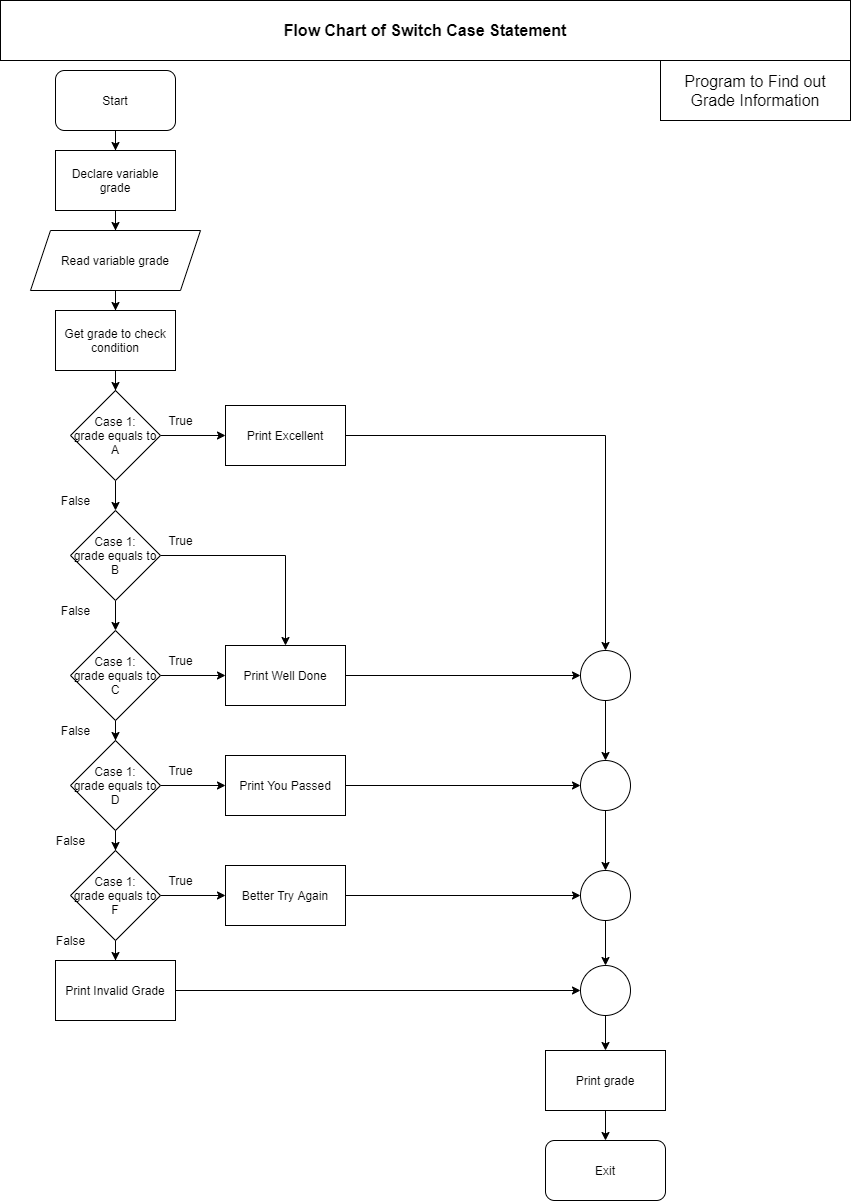

The diagram above was exported from draw.io. Its source (the exported page's mxGraphModel, read from the mxfile embedded in the PNG):
<mxGraphModel dx="2031" dy="1049" grid="1" gridSize="10" guides="1" tooltips="1" connect="1" arrows="1" fold="1" page="1" pageScale="1" pageWidth="850" pageHeight="1100" math="0" shadow="0">
  <root>
    <mxCell id="0" />
    <mxCell id="1" parent="0" />
    <mxCell id="FBRrjYqWjPM_l0mDhTHp-30" style="edgeStyle=orthogonalEdgeStyle;rounded=0;orthogonalLoop=1;jettySize=auto;html=1;" edge="1" parent="1" source="FBRrjYqWjPM_l0mDhTHp-1" target="FBRrjYqWjPM_l0mDhTHp-11">
      <mxGeometry relative="1" as="geometry" />
    </mxCell>
    <mxCell id="FBRrjYqWjPM_l0mDhTHp-1" value="Start" style="rounded=1;whiteSpace=wrap;html=1;" vertex="1" parent="1">
      <mxGeometry x="55" y="70" width="120" height="60" as="geometry" />
    </mxCell>
    <mxCell id="FBRrjYqWjPM_l0mDhTHp-29" style="edgeStyle=orthogonalEdgeStyle;rounded=0;orthogonalLoop=1;jettySize=auto;html=1;" edge="1" parent="1" source="FBRrjYqWjPM_l0mDhTHp-11" target="FBRrjYqWjPM_l0mDhTHp-12">
      <mxGeometry relative="1" as="geometry" />
    </mxCell>
    <mxCell id="FBRrjYqWjPM_l0mDhTHp-11" value="Declare variable grade" style="rounded=0;whiteSpace=wrap;html=1;" vertex="1" parent="1">
      <mxGeometry x="55" y="150" width="120" height="60" as="geometry" />
    </mxCell>
    <mxCell id="FBRrjYqWjPM_l0mDhTHp-28" style="edgeStyle=orthogonalEdgeStyle;rounded=0;orthogonalLoop=1;jettySize=auto;html=1;" edge="1" parent="1" source="FBRrjYqWjPM_l0mDhTHp-12" target="FBRrjYqWjPM_l0mDhTHp-14">
      <mxGeometry relative="1" as="geometry" />
    </mxCell>
    <mxCell id="FBRrjYqWjPM_l0mDhTHp-12" value="Read variable grade" style="shape=parallelogram;perimeter=parallelogramPerimeter;whiteSpace=wrap;html=1;fixedSize=1;" vertex="1" parent="1">
      <mxGeometry x="30" y="230" width="170" height="60" as="geometry" />
    </mxCell>
    <mxCell id="FBRrjYqWjPM_l0mDhTHp-26" style="edgeStyle=orthogonalEdgeStyle;rounded=0;orthogonalLoop=1;jettySize=auto;html=1;" edge="1" parent="1" source="FBRrjYqWjPM_l0mDhTHp-13" target="FBRrjYqWjPM_l0mDhTHp-15">
      <mxGeometry relative="1" as="geometry" />
    </mxCell>
    <mxCell id="FBRrjYqWjPM_l0mDhTHp-37" value="" style="edgeStyle=orthogonalEdgeStyle;rounded=0;orthogonalLoop=1;jettySize=auto;html=1;" edge="1" parent="1" source="FBRrjYqWjPM_l0mDhTHp-13" target="FBRrjYqWjPM_l0mDhTHp-36">
      <mxGeometry relative="1" as="geometry" />
    </mxCell>
    <mxCell id="FBRrjYqWjPM_l0mDhTHp-13" value="Case 1:&lt;br&gt;grade equals to A" style="rhombus;whiteSpace=wrap;html=1;" vertex="1" parent="1">
      <mxGeometry x="70" y="390" width="90" height="90" as="geometry" />
    </mxCell>
    <mxCell id="FBRrjYqWjPM_l0mDhTHp-27" style="edgeStyle=orthogonalEdgeStyle;rounded=0;orthogonalLoop=1;jettySize=auto;html=1;" edge="1" parent="1" source="FBRrjYqWjPM_l0mDhTHp-14" target="FBRrjYqWjPM_l0mDhTHp-13">
      <mxGeometry relative="1" as="geometry" />
    </mxCell>
    <mxCell id="FBRrjYqWjPM_l0mDhTHp-14" value="Get grade to check condition" style="rounded=0;whiteSpace=wrap;html=1;" vertex="1" parent="1">
      <mxGeometry x="55" y="310" width="120" height="60" as="geometry" />
    </mxCell>
    <mxCell id="FBRrjYqWjPM_l0mDhTHp-25" style="edgeStyle=orthogonalEdgeStyle;rounded=0;orthogonalLoop=1;jettySize=auto;html=1;entryX=0.5;entryY=0;entryDx=0;entryDy=0;" edge="1" parent="1" source="FBRrjYqWjPM_l0mDhTHp-15" target="FBRrjYqWjPM_l0mDhTHp-16">
      <mxGeometry relative="1" as="geometry" />
    </mxCell>
    <mxCell id="FBRrjYqWjPM_l0mDhTHp-39" value="" style="edgeStyle=orthogonalEdgeStyle;rounded=0;orthogonalLoop=1;jettySize=auto;html=1;" edge="1" parent="1" source="FBRrjYqWjPM_l0mDhTHp-15" target="FBRrjYqWjPM_l0mDhTHp-38">
      <mxGeometry relative="1" as="geometry" />
    </mxCell>
    <mxCell id="FBRrjYqWjPM_l0mDhTHp-15" value="Case 1:&lt;br&gt;grade equals to B" style="rhombus;whiteSpace=wrap;html=1;" vertex="1" parent="1">
      <mxGeometry x="70" y="510" width="90" height="90" as="geometry" />
    </mxCell>
    <mxCell id="FBRrjYqWjPM_l0mDhTHp-24" style="edgeStyle=orthogonalEdgeStyle;rounded=0;orthogonalLoop=1;jettySize=auto;html=1;" edge="1" parent="1" source="FBRrjYqWjPM_l0mDhTHp-16" target="FBRrjYqWjPM_l0mDhTHp-17">
      <mxGeometry relative="1" as="geometry" />
    </mxCell>
    <mxCell id="FBRrjYqWjPM_l0mDhTHp-40" style="edgeStyle=orthogonalEdgeStyle;rounded=0;orthogonalLoop=1;jettySize=auto;html=1;" edge="1" parent="1" source="FBRrjYqWjPM_l0mDhTHp-16" target="FBRrjYqWjPM_l0mDhTHp-38">
      <mxGeometry relative="1" as="geometry" />
    </mxCell>
    <mxCell id="FBRrjYqWjPM_l0mDhTHp-16" value="Case 1:&lt;br&gt;grade equals to C" style="rhombus;whiteSpace=wrap;html=1;" vertex="1" parent="1">
      <mxGeometry x="70" y="630" width="90" height="90" as="geometry" />
    </mxCell>
    <mxCell id="FBRrjYqWjPM_l0mDhTHp-23" style="edgeStyle=orthogonalEdgeStyle;rounded=0;orthogonalLoop=1;jettySize=auto;html=1;" edge="1" parent="1" source="FBRrjYqWjPM_l0mDhTHp-17" target="FBRrjYqWjPM_l0mDhTHp-18">
      <mxGeometry relative="1" as="geometry" />
    </mxCell>
    <mxCell id="FBRrjYqWjPM_l0mDhTHp-43" value="" style="edgeStyle=orthogonalEdgeStyle;rounded=0;orthogonalLoop=1;jettySize=auto;html=1;" edge="1" parent="1" source="FBRrjYqWjPM_l0mDhTHp-17" target="FBRrjYqWjPM_l0mDhTHp-42">
      <mxGeometry relative="1" as="geometry" />
    </mxCell>
    <mxCell id="FBRrjYqWjPM_l0mDhTHp-17" value="Case 1:&lt;br&gt;grade equals to D" style="rhombus;whiteSpace=wrap;html=1;" vertex="1" parent="1">
      <mxGeometry x="70" y="740" width="90" height="90" as="geometry" />
    </mxCell>
    <mxCell id="FBRrjYqWjPM_l0mDhTHp-22" style="edgeStyle=orthogonalEdgeStyle;rounded=0;orthogonalLoop=1;jettySize=auto;html=1;" edge="1" parent="1" source="FBRrjYqWjPM_l0mDhTHp-18" target="FBRrjYqWjPM_l0mDhTHp-20">
      <mxGeometry relative="1" as="geometry" />
    </mxCell>
    <mxCell id="FBRrjYqWjPM_l0mDhTHp-47" value="" style="edgeStyle=orthogonalEdgeStyle;rounded=0;orthogonalLoop=1;jettySize=auto;html=1;" edge="1" parent="1" source="FBRrjYqWjPM_l0mDhTHp-18" target="FBRrjYqWjPM_l0mDhTHp-46">
      <mxGeometry relative="1" as="geometry" />
    </mxCell>
    <mxCell id="FBRrjYqWjPM_l0mDhTHp-18" value="Case 1:&lt;br&gt;grade equals to F" style="rhombus;whiteSpace=wrap;html=1;" vertex="1" parent="1">
      <mxGeometry x="70" y="850" width="90" height="90" as="geometry" />
    </mxCell>
    <mxCell id="FBRrjYqWjPM_l0mDhTHp-48" style="edgeStyle=orthogonalEdgeStyle;rounded=0;orthogonalLoop=1;jettySize=auto;html=1;entryX=0;entryY=0.5;entryDx=0;entryDy=0;" edge="1" parent="1" source="FBRrjYqWjPM_l0mDhTHp-20" target="FBRrjYqWjPM_l0mDhTHp-58">
      <mxGeometry relative="1" as="geometry">
        <mxPoint x="550" y="990" as="targetPoint" />
      </mxGeometry>
    </mxCell>
    <mxCell id="FBRrjYqWjPM_l0mDhTHp-20" value="Print Invalid Grade" style="rounded=0;whiteSpace=wrap;html=1;" vertex="1" parent="1">
      <mxGeometry x="55" y="960" width="120" height="60" as="geometry" />
    </mxCell>
    <mxCell id="FBRrjYqWjPM_l0mDhTHp-31" value="False" style="text;html=1;align=center;verticalAlign=middle;resizable=0;points=[];autosize=1;strokeColor=none;fillColor=none;" vertex="1" parent="1">
      <mxGeometry x="55" y="490" width="40" height="20" as="geometry" />
    </mxCell>
    <mxCell id="FBRrjYqWjPM_l0mDhTHp-32" value="False" style="text;html=1;align=center;verticalAlign=middle;resizable=0;points=[];autosize=1;strokeColor=none;fillColor=none;" vertex="1" parent="1">
      <mxGeometry x="55" y="600" width="40" height="20" as="geometry" />
    </mxCell>
    <mxCell id="FBRrjYqWjPM_l0mDhTHp-33" value="False" style="text;html=1;align=center;verticalAlign=middle;resizable=0;points=[];autosize=1;strokeColor=none;fillColor=none;" vertex="1" parent="1">
      <mxGeometry x="55" y="720" width="40" height="20" as="geometry" />
    </mxCell>
    <mxCell id="FBRrjYqWjPM_l0mDhTHp-34" value="False" style="text;html=1;align=center;verticalAlign=middle;resizable=0;points=[];autosize=1;strokeColor=none;fillColor=none;" vertex="1" parent="1">
      <mxGeometry x="50" y="830" width="40" height="20" as="geometry" />
    </mxCell>
    <mxCell id="FBRrjYqWjPM_l0mDhTHp-35" value="False" style="text;html=1;align=center;verticalAlign=middle;resizable=0;points=[];autosize=1;strokeColor=none;fillColor=none;" vertex="1" parent="1">
      <mxGeometry x="50" y="930" width="40" height="20" as="geometry" />
    </mxCell>
    <mxCell id="FBRrjYqWjPM_l0mDhTHp-49" style="edgeStyle=orthogonalEdgeStyle;rounded=0;orthogonalLoop=1;jettySize=auto;html=1;" edge="1" parent="1" source="FBRrjYqWjPM_l0mDhTHp-36" target="FBRrjYqWjPM_l0mDhTHp-53">
      <mxGeometry relative="1" as="geometry">
        <mxPoint x="580" y="435" as="targetPoint" />
      </mxGeometry>
    </mxCell>
    <mxCell id="FBRrjYqWjPM_l0mDhTHp-36" value="Print Excellent" style="whiteSpace=wrap;html=1;" vertex="1" parent="1">
      <mxGeometry x="225" y="405" width="120" height="60" as="geometry" />
    </mxCell>
    <mxCell id="FBRrjYqWjPM_l0mDhTHp-50" style="edgeStyle=orthogonalEdgeStyle;rounded=0;orthogonalLoop=1;jettySize=auto;html=1;entryX=0;entryY=0.5;entryDx=0;entryDy=0;" edge="1" parent="1" source="FBRrjYqWjPM_l0mDhTHp-38" target="FBRrjYqWjPM_l0mDhTHp-53">
      <mxGeometry relative="1" as="geometry">
        <mxPoint x="560" y="675" as="targetPoint" />
      </mxGeometry>
    </mxCell>
    <mxCell id="FBRrjYqWjPM_l0mDhTHp-38" value="Print Well Done" style="whiteSpace=wrap;html=1;" vertex="1" parent="1">
      <mxGeometry x="225" y="645" width="120" height="60" as="geometry" />
    </mxCell>
    <mxCell id="FBRrjYqWjPM_l0mDhTHp-51" style="edgeStyle=orthogonalEdgeStyle;rounded=0;orthogonalLoop=1;jettySize=auto;html=1;entryX=0;entryY=0.5;entryDx=0;entryDy=0;" edge="1" parent="1" source="FBRrjYqWjPM_l0mDhTHp-42" target="FBRrjYqWjPM_l0mDhTHp-54">
      <mxGeometry relative="1" as="geometry">
        <mxPoint x="560" y="785" as="targetPoint" />
      </mxGeometry>
    </mxCell>
    <mxCell id="FBRrjYqWjPM_l0mDhTHp-42" value="Print You Passed" style="whiteSpace=wrap;html=1;" vertex="1" parent="1">
      <mxGeometry x="225" y="755" width="120" height="60" as="geometry" />
    </mxCell>
    <mxCell id="FBRrjYqWjPM_l0mDhTHp-52" style="edgeStyle=orthogonalEdgeStyle;rounded=0;orthogonalLoop=1;jettySize=auto;html=1;entryX=0;entryY=0.5;entryDx=0;entryDy=0;" edge="1" parent="1" source="FBRrjYqWjPM_l0mDhTHp-46" target="FBRrjYqWjPM_l0mDhTHp-56">
      <mxGeometry relative="1" as="geometry">
        <mxPoint x="560" y="895" as="targetPoint" />
      </mxGeometry>
    </mxCell>
    <mxCell id="FBRrjYqWjPM_l0mDhTHp-46" value="Better Try Again" style="whiteSpace=wrap;html=1;" vertex="1" parent="1">
      <mxGeometry x="225" y="865" width="120" height="60" as="geometry" />
    </mxCell>
    <mxCell id="FBRrjYqWjPM_l0mDhTHp-55" style="edgeStyle=orthogonalEdgeStyle;rounded=0;orthogonalLoop=1;jettySize=auto;html=1;entryX=0.5;entryY=0;entryDx=0;entryDy=0;" edge="1" parent="1" source="FBRrjYqWjPM_l0mDhTHp-53" target="FBRrjYqWjPM_l0mDhTHp-54">
      <mxGeometry relative="1" as="geometry" />
    </mxCell>
    <mxCell id="FBRrjYqWjPM_l0mDhTHp-53" value="" style="ellipse;whiteSpace=wrap;html=1;aspect=fixed;" vertex="1" parent="1">
      <mxGeometry x="580" y="650" width="50" height="50" as="geometry" />
    </mxCell>
    <mxCell id="FBRrjYqWjPM_l0mDhTHp-57" style="edgeStyle=orthogonalEdgeStyle;rounded=0;orthogonalLoop=1;jettySize=auto;html=1;entryX=0.5;entryY=0;entryDx=0;entryDy=0;" edge="1" parent="1" source="FBRrjYqWjPM_l0mDhTHp-54" target="FBRrjYqWjPM_l0mDhTHp-56">
      <mxGeometry relative="1" as="geometry" />
    </mxCell>
    <mxCell id="FBRrjYqWjPM_l0mDhTHp-54" value="" style="ellipse;whiteSpace=wrap;html=1;aspect=fixed;" vertex="1" parent="1">
      <mxGeometry x="580" y="760" width="50" height="50" as="geometry" />
    </mxCell>
    <mxCell id="FBRrjYqWjPM_l0mDhTHp-59" style="edgeStyle=orthogonalEdgeStyle;rounded=0;orthogonalLoop=1;jettySize=auto;html=1;entryX=0.5;entryY=0;entryDx=0;entryDy=0;" edge="1" parent="1" source="FBRrjYqWjPM_l0mDhTHp-56" target="FBRrjYqWjPM_l0mDhTHp-58">
      <mxGeometry relative="1" as="geometry" />
    </mxCell>
    <mxCell id="FBRrjYqWjPM_l0mDhTHp-56" value="" style="ellipse;whiteSpace=wrap;html=1;aspect=fixed;" vertex="1" parent="1">
      <mxGeometry x="580" y="870" width="50" height="50" as="geometry" />
    </mxCell>
    <mxCell id="FBRrjYqWjPM_l0mDhTHp-60" style="edgeStyle=orthogonalEdgeStyle;rounded=0;orthogonalLoop=1;jettySize=auto;html=1;" edge="1" parent="1" source="FBRrjYqWjPM_l0mDhTHp-58" target="FBRrjYqWjPM_l0mDhTHp-62">
      <mxGeometry relative="1" as="geometry">
        <mxPoint x="605" y="1090" as="targetPoint" />
      </mxGeometry>
    </mxCell>
    <mxCell id="FBRrjYqWjPM_l0mDhTHp-58" value="" style="ellipse;whiteSpace=wrap;html=1;aspect=fixed;" vertex="1" parent="1">
      <mxGeometry x="580" y="965" width="50" height="50" as="geometry" />
    </mxCell>
    <mxCell id="FBRrjYqWjPM_l0mDhTHp-61" value="Exit" style="rounded=1;whiteSpace=wrap;html=1;" vertex="1" parent="1">
      <mxGeometry x="545" y="1140" width="120" height="60" as="geometry" />
    </mxCell>
    <mxCell id="FBRrjYqWjPM_l0mDhTHp-63" style="edgeStyle=orthogonalEdgeStyle;rounded=0;orthogonalLoop=1;jettySize=auto;html=1;" edge="1" parent="1" source="FBRrjYqWjPM_l0mDhTHp-62" target="FBRrjYqWjPM_l0mDhTHp-61">
      <mxGeometry relative="1" as="geometry" />
    </mxCell>
    <mxCell id="FBRrjYqWjPM_l0mDhTHp-62" value="Print grade" style="rounded=0;whiteSpace=wrap;html=1;" vertex="1" parent="1">
      <mxGeometry x="545" y="1050" width="120" height="60" as="geometry" />
    </mxCell>
    <mxCell id="FBRrjYqWjPM_l0mDhTHp-64" value="&lt;b&gt;&lt;font style=&quot;font-size: 16px&quot;&gt;Flow Chart of Switch Case Statement&lt;/font&gt;&lt;/b&gt;" style="rounded=0;whiteSpace=wrap;html=1;" vertex="1" parent="1">
      <mxGeometry width="850" height="60" as="geometry" />
    </mxCell>
    <mxCell id="FBRrjYqWjPM_l0mDhTHp-65" value="Program to Find out Grade Information" style="rounded=0;whiteSpace=wrap;html=1;fontSize=16;" vertex="1" parent="1">
      <mxGeometry x="660" y="60" width="190" height="60" as="geometry" />
    </mxCell>
    <mxCell id="FBRrjYqWjPM_l0mDhTHp-66" value="True" style="text;html=1;align=center;verticalAlign=middle;resizable=0;points=[];autosize=1;strokeColor=none;fillColor=none;" vertex="1" parent="1">
      <mxGeometry x="160" y="410" width="40" height="20" as="geometry" />
    </mxCell>
    <mxCell id="FBRrjYqWjPM_l0mDhTHp-67" value="True" style="text;html=1;align=center;verticalAlign=middle;resizable=0;points=[];autosize=1;strokeColor=none;fillColor=none;" vertex="1" parent="1">
      <mxGeometry x="160" y="530" width="40" height="20" as="geometry" />
    </mxCell>
    <mxCell id="FBRrjYqWjPM_l0mDhTHp-68" value="True" style="text;html=1;align=center;verticalAlign=middle;resizable=0;points=[];autosize=1;strokeColor=none;fillColor=none;" vertex="1" parent="1">
      <mxGeometry x="160" y="650" width="40" height="20" as="geometry" />
    </mxCell>
    <mxCell id="FBRrjYqWjPM_l0mDhTHp-69" value="True" style="text;html=1;align=center;verticalAlign=middle;resizable=0;points=[];autosize=1;strokeColor=none;fillColor=none;" vertex="1" parent="1">
      <mxGeometry x="160" y="760" width="40" height="20" as="geometry" />
    </mxCell>
    <mxCell id="FBRrjYqWjPM_l0mDhTHp-70" value="True" style="text;html=1;align=center;verticalAlign=middle;resizable=0;points=[];autosize=1;strokeColor=none;fillColor=none;" vertex="1" parent="1">
      <mxGeometry x="160" y="870" width="40" height="20" as="geometry" />
    </mxCell>
  </root>
</mxGraphModel>